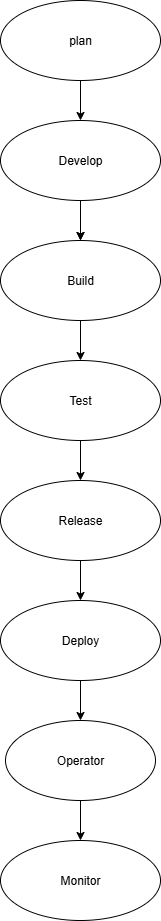

The diagram above was exported from draw.io. Its source (the exported page's mxGraphModel, read from the mxfile embedded in the PNG):
<mxGraphModel dx="786" dy="451" grid="1" gridSize="10" guides="1" tooltips="1" connect="1" arrows="1" fold="1" page="1" pageScale="1" pageWidth="850" pageHeight="1100" math="0" shadow="0">
  <root>
    <mxCell id="0" />
    <mxCell id="1" parent="0" />
    <mxCell id="Ycmdm8O-clkEjiSMoaRV-5" value="" style="edgeStyle=orthogonalEdgeStyle;rounded=0;orthogonalLoop=1;jettySize=auto;html=1;" edge="1" parent="1" source="Ycmdm8O-clkEjiSMoaRV-1" target="Ycmdm8O-clkEjiSMoaRV-2">
      <mxGeometry relative="1" as="geometry" />
    </mxCell>
    <mxCell id="Ycmdm8O-clkEjiSMoaRV-1" value="plan" style="ellipse;whiteSpace=wrap;html=1;" vertex="1" parent="1">
      <mxGeometry x="320" width="160" height="80" as="geometry" />
    </mxCell>
    <mxCell id="Ycmdm8O-clkEjiSMoaRV-4" value="" style="edgeStyle=orthogonalEdgeStyle;rounded=0;orthogonalLoop=1;jettySize=auto;html=1;" edge="1" parent="1" source="Ycmdm8O-clkEjiSMoaRV-2" target="Ycmdm8O-clkEjiSMoaRV-3">
      <mxGeometry relative="1" as="geometry" />
    </mxCell>
    <mxCell id="Ycmdm8O-clkEjiSMoaRV-9" value="" style="edgeStyle=orthogonalEdgeStyle;rounded=0;orthogonalLoop=1;jettySize=auto;html=1;" edge="1" parent="1" source="Ycmdm8O-clkEjiSMoaRV-2" target="Ycmdm8O-clkEjiSMoaRV-3">
      <mxGeometry relative="1" as="geometry" />
    </mxCell>
    <mxCell id="Ycmdm8O-clkEjiSMoaRV-2" value="Develop" style="ellipse;whiteSpace=wrap;html=1;" vertex="1" parent="1">
      <mxGeometry x="320" y="120" width="160" height="80" as="geometry" />
    </mxCell>
    <mxCell id="Ycmdm8O-clkEjiSMoaRV-10" value="" style="edgeStyle=orthogonalEdgeStyle;rounded=0;orthogonalLoop=1;jettySize=auto;html=1;" edge="1" parent="1" source="Ycmdm8O-clkEjiSMoaRV-3" target="Ycmdm8O-clkEjiSMoaRV-6">
      <mxGeometry relative="1" as="geometry" />
    </mxCell>
    <mxCell id="Ycmdm8O-clkEjiSMoaRV-3" value="Build" style="ellipse;whiteSpace=wrap;html=1;" vertex="1" parent="1">
      <mxGeometry x="320" y="240" width="160" height="80" as="geometry" />
    </mxCell>
    <mxCell id="Ycmdm8O-clkEjiSMoaRV-11" value="" style="edgeStyle=orthogonalEdgeStyle;rounded=0;orthogonalLoop=1;jettySize=auto;html=1;" edge="1" parent="1" source="Ycmdm8O-clkEjiSMoaRV-6" target="Ycmdm8O-clkEjiSMoaRV-8">
      <mxGeometry relative="1" as="geometry" />
    </mxCell>
    <mxCell id="Ycmdm8O-clkEjiSMoaRV-6" value="Test" style="ellipse;whiteSpace=wrap;html=1;" vertex="1" parent="1">
      <mxGeometry x="320" y="360" width="160" height="80" as="geometry" />
    </mxCell>
    <mxCell id="Ycmdm8O-clkEjiSMoaRV-15" value="" style="edgeStyle=orthogonalEdgeStyle;rounded=0;orthogonalLoop=1;jettySize=auto;html=1;" edge="1" parent="1" source="Ycmdm8O-clkEjiSMoaRV-7" target="Ycmdm8O-clkEjiSMoaRV-13">
      <mxGeometry relative="1" as="geometry" />
    </mxCell>
    <mxCell id="Ycmdm8O-clkEjiSMoaRV-7" value="Deploy" style="ellipse;whiteSpace=wrap;html=1;" vertex="1" parent="1">
      <mxGeometry x="320" y="600" width="160" height="80" as="geometry" />
    </mxCell>
    <mxCell id="Ycmdm8O-clkEjiSMoaRV-12" value="" style="edgeStyle=orthogonalEdgeStyle;rounded=0;orthogonalLoop=1;jettySize=auto;html=1;" edge="1" parent="1" source="Ycmdm8O-clkEjiSMoaRV-8" target="Ycmdm8O-clkEjiSMoaRV-7">
      <mxGeometry relative="1" as="geometry" />
    </mxCell>
    <mxCell id="Ycmdm8O-clkEjiSMoaRV-8" value="Release" style="ellipse;whiteSpace=wrap;html=1;" vertex="1" parent="1">
      <mxGeometry x="320" y="480" width="160" height="80" as="geometry" />
    </mxCell>
    <mxCell id="Ycmdm8O-clkEjiSMoaRV-16" value="" style="edgeStyle=orthogonalEdgeStyle;rounded=0;orthogonalLoop=1;jettySize=auto;html=1;" edge="1" parent="1" source="Ycmdm8O-clkEjiSMoaRV-13" target="Ycmdm8O-clkEjiSMoaRV-14">
      <mxGeometry relative="1" as="geometry" />
    </mxCell>
    <mxCell id="Ycmdm8O-clkEjiSMoaRV-13" value="Operator" style="ellipse;whiteSpace=wrap;html=1;" vertex="1" parent="1">
      <mxGeometry x="325" y="720" width="150" height="80" as="geometry" />
    </mxCell>
    <mxCell id="Ycmdm8O-clkEjiSMoaRV-14" value="Monitor" style="ellipse;whiteSpace=wrap;html=1;" vertex="1" parent="1">
      <mxGeometry x="320" y="840" width="160" height="80" as="geometry" />
    </mxCell>
  </root>
</mxGraphModel>